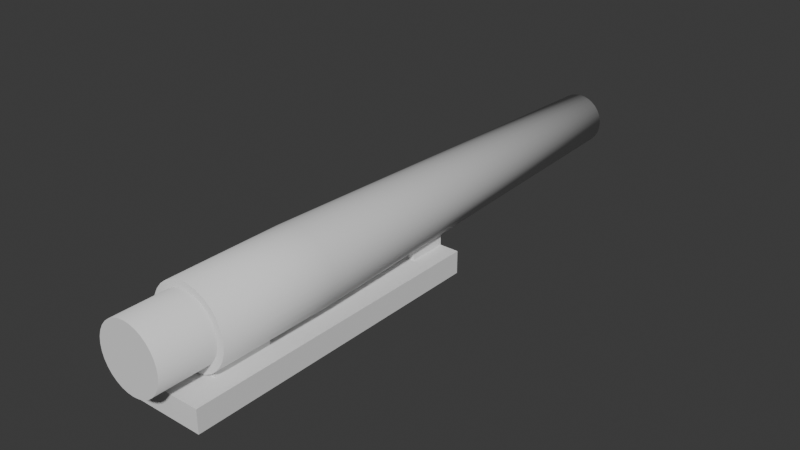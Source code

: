 # Source: Cannon.blend  (saved by Blender 4.4.32; exported with 4.5.12 LTS)
import bpy
from mathutils import Matrix  # noqa: F401  (used for matrix-valued properties, if any)

bpy.ops.wm.read_factory_settings(use_empty=True)
scene = bpy.context.scene
scene.name = 'Scene'

# ---- collections
col_collection = bpy.data.collections.new('Collection'); scene.collection.children.link(col_collection)

# ---- world
world_world = bpy.data.worlds.new('World'); scene.world = world_world
world_world.use_nodes = True; world_world.node_tree.nodes.clear()
_N = world_world.node_tree.nodes; _L = world_world.node_tree.links
n0 = _N.new('ShaderNodeOutputWorld'); n0.name = 'World Output'; n0.location = (300, 300)
n1 = _N.new('ShaderNodeBackground'); n1.name = 'Background'; n1.location = (10, 300)
n1.inputs[0].default_value = (0.05088, 0.05088, 0.05088, 1.0)
_L.new(n1.outputs[0], n0.inputs[0])
n0.is_active_output = True
world_world.color = (0.05088, 0.05088, 0.05088)
world_world.sun_shadow_jitter_overblur = 0.0

# ---- meshes
me_cylinder = bpy.data.meshes.new('Cylinder')
me_cylinder.from_pydata([(0.0, -0.1584, -1.0), (0.0, -0.7127, 10.0), (0.1951, -0.1776, -1.0), (0.08696, -0.7212, 10.0), (0.3827, -0.2345, -1.0), (0.1706, -0.7466, 10.0), (0.5556, -0.3269, -1.0), (0.2476, -0.7878, 10.0), (0.7071, -0.4513, -1.0), (0.3152, -0.8432, 10.0), (0.8315, -0.6028, -1.0), (0.3706, -0.9108, 10.0), (0.9239, -0.7757, -1.0), (0.4118, -0.9878, 10.0), (0.9808, -0.9633, -1.0), (0.4372, -1.071, 10.0), (1.0, -1.158, -1.0), (0.4457, -1.158, 10.0), (0.9808, -1.354, -1.0), (0.4372, -1.245, 10.0), (0.9239, -1.541, -1.0), (0.4118, -1.329, 10.0), (0.8315, -1.714, -1.0), (0.3706, -1.406, 10.0), (0.7071, -1.866, -1.0), (0.3152, -1.474, 10.0), (0.5556, -1.99, -1.0), (0.2476, -1.529, 10.0), (0.3827, -2.082, -1.0), (0.1706, -1.57, 10.0), (0.1951, -2.139, -1.0), (0.08696, -1.596, 10.0), (0.0, -2.158, -1.0), (0.0, -1.604, 10.0), (0.0, -0.329, -4.0), (0.1618, -0.345, -4.0), (0.3174, -0.3921, -4.0), (0.4608, -0.4688, -4.0), (0.5865, -0.5719, -4.0), (0.6896, -0.6976, -4.0), (0.7663, -0.841, -4.0), (0.8135, -0.9966, -4.0), (0.8294, -1.158, -4.0), (0.8135, -1.32, -4.0), (0.7663, -1.476, -4.0), (0.6896, -1.619, -4.0), (0.5865, -1.745, -4.0), (0.4608, -1.848, -4.0), (0.3174, -1.925, -4.0), (0.1618, -1.972, -4.0), (0.0, -1.988, -4.0), (0.0, -0.1584, -4.0), (0.1951, -0.1776, -4.0), (0.3827, -0.2345, -4.0), (0.5556, -0.3269, -4.0), (0.7071, -0.4513, -4.0), (0.8315, -0.6028, -4.0), (0.9239, -0.7757, -4.0), (0.9808, -0.9633, -4.0), (1.0, -1.158, -4.0), (0.9808, -1.354, -4.0), (0.9239, -1.541, -4.0), (0.8315, -1.714, -4.0), (0.7071, -1.866, -4.0), (0.5556, -1.99, -4.0), (0.3827, -2.082, -4.0), (0.1951, -2.139, -4.0), (0.0, -2.158, -4.0), (0.0, -0.329, -5.404), (0.1618, -0.345, -5.404), (0.3174, -0.3921, -5.404), (0.4608, -0.4688, -5.404), (0.5865, -0.5719, -5.404), (0.6896, -0.6976, -5.404), (0.7663, -0.841, -5.404), (0.8135, -0.9966, -5.404), (0.8294, -1.158, -5.404), (0.8135, -1.32, -5.404), (0.7663, -1.476, -5.404), (0.6896, -1.619, -5.404), (0.5865, -1.745, -5.404), (0.4608, -1.848, -5.404), (0.3174, -1.925, -5.404), (0.1618, -1.972, -5.404), (0.0, -1.988, -5.404), (0.1321, -0.4944, 10.0), (0.0, -0.4814, 10.0), (0.2591, -0.533, 10.0), (0.3761, -0.5955, 10.0), (0.4787, -0.6797, 10.0), (0.5629, -0.7823, 10.0), (0.6254, -0.8993, 10.0), (0.664, -1.026, 10.0), (0.677, -1.158, 10.0), (0.664, -1.29, 10.0), (0.6254, -1.417, 10.0), (0.5629, -1.535, 10.0), (0.4787, -1.637, 10.0), (0.3761, -1.721, 10.0), (0.2591, -1.784, 10.0), (0.1321, -1.822, 10.0), (0.0, -1.835, 10.0), (0.08696, -0.7212, 6.382), (0.0, -0.7127, 6.382), (0.1706, -0.7466, 6.382), (0.2476, -0.7878, 6.382), (0.3152, -0.8432, 6.382), (0.3706, -0.9108, 6.382), (0.4118, -0.9878, 6.382), (0.4372, -1.071, 6.382), (0.4457, -1.158, 6.382), (0.4372, -1.245, 6.382), (0.4118, -1.329, 6.382), (0.3706, -1.406, 6.382), (0.3152, -1.474, 6.382), (0.2476, -1.529, 6.382), (0.1706, -1.57, 6.382), (0.08696, -1.596, 6.382), (0.0, -1.604, 6.382)], [], [(0, 86, 85, 2), (2, 85, 87, 4), (4, 87, 88, 6), (6, 88, 89, 8), (8, 89, 90, 10), (10, 90, 91, 12), (12, 91, 92, 14), (14, 92, 93, 16), (16, 93, 94, 18), (18, 94, 95, 20), (20, 95, 96, 22), (22, 96, 97, 24), (24, 97, 98, 26), (26, 98, 99, 28), (28, 99, 100, 30), (30, 100, 101, 32), (10, 12, 57, 56), (28, 30, 66, 65), (2, 4, 53, 52), (20, 22, 62, 61), (12, 14, 58, 57), (30, 32, 67, 66), (4, 6, 54, 53), (22, 24, 63, 62), (14, 16, 59, 58), (6, 8, 55, 54), (24, 26, 64, 63), (16, 18, 60, 59), (8, 10, 56, 55), (26, 28, 65, 64), (0, 2, 52, 51), (18, 20, 61, 60), (35, 34, 51, 52), (36, 35, 52, 53), (37, 36, 53, 54), (38, 37, 54, 55), (39, 38, 55, 56), (40, 39, 56, 57), (41, 40, 57, 58), (42, 41, 58, 59), (43, 42, 59, 60), (44, 43, 60, 61), (45, 44, 61, 62), (46, 45, 62, 63), (47, 46, 63, 64), (48, 47, 64, 65), (49, 48, 65, 66), (50, 49, 66, 67), (68, 69, 70, 71, 72, 73, 74, 75, 76, 77, 78, 79, 80, 81, 82, 83, 84), (39, 40, 74, 73), (40, 41, 75, 74), (41, 42, 76, 75), (42, 43, 77, 76), (43, 44, 78, 77), (44, 45, 79, 78), (45, 46, 80, 79), (46, 47, 81, 80), (47, 48, 82, 81), (34, 35, 69, 68), (48, 49, 83, 82), (35, 36, 70, 69), (49, 50, 84, 83), (36, 37, 71, 70), (37, 38, 72, 71), (38, 39, 73, 72), (1, 3, 85, 86), (3, 5, 87, 85), (5, 7, 88, 87), (7, 9, 89, 88), (9, 11, 90, 89), (11, 13, 91, 90), (13, 15, 92, 91), (15, 17, 93, 92), (17, 19, 94, 93), (19, 21, 95, 94), (21, 23, 96, 95), (23, 25, 97, 96), (25, 27, 98, 97), (27, 29, 99, 98), (29, 31, 100, 99), (31, 33, 101, 100), (21, 19, 111, 112), (23, 21, 112, 113), (25, 23, 113, 114), (27, 25, 114, 115), (29, 27, 115, 116), (3, 1, 103, 102), (31, 29, 116, 117), (5, 3, 102, 104), (33, 31, 117, 118), (7, 5, 104, 105), (9, 7, 105, 106), (11, 9, 106, 107), (13, 11, 107, 108), (15, 13, 108, 109), (17, 15, 109, 110), (19, 17, 110, 111), (102, 103, 118, 117, 116, 115, 114, 113, 112, 111, 110, 109, 108, 107, 106, 105, 104)])
me_cylinder.polygons.foreach_set('use_smooth', [1, 1, 1, 1, 1, 1, 1, 1, 1, 1, 1, 1, 1, 1, 1, 1, 1, 1, 1, 1, 1, 1, 1, 1, 1, 1, 1, 1, 1, 1, 1, 1, 0, 0, 0, 0, 0, 0, 0, 0, 0, 0, 0, 0, 0, 0, 0, 0, 0, 1, 1, 1, 1, 1, 1, 1, 1, 1, 1, 1, 1, 1, 1, 1, 1, 0, 0, 0, 0, 0, 0, 0, 0, 0, 0, 0, 0, 0, 0, 0, 0, 1, 1, 1, 1, 1, 1, 1, 1, 1, 1, 1, 1, 1, 1, 1, 1, 0])
_uv = me_cylinder.uv_layers.new(name='UVMap')
_uv.uv.foreach_set('vector', [1.0, 0.5, 1.0, 1.0, 0.9688, 1.0, 0.9688, 0.5, 0.9688, 0.5, 0.9688, 1.0, 0.9375, 1.0, 0.9375, 0.5, 0.9375, 0.5, 0.9375, 1.0, 0.9062, 1.0, 0.9062, 0.5, 0.9062, 0.5, 0.9062, 1.0, 0.875, 1.0, 0.875, 0.5, 0.875, 0.5, 0.875, 1.0, 0.8438, 1.0, 0.8438, 0.5, 0.8438, 0.5, 0.8438, 1.0, 0.8125, 1.0, 0.8125, 0.5, 0.8125, 0.5, 0.8125, 1.0, 0.7812, 1.0, 0.7812, 0.5, 0.7812, 0.5, 0.7812, 1.0, 0.75, 1.0, 0.75, 0.5, 0.75, 0.5, 0.75, 1.0, 0.7188, 1.0, 0.7188, 0.5, 0.7188, 0.5, 0.7188, 1.0, 0.6875, 1.0, 0.6875, 0.5, 0.6875, 0.5, 0.6875, 1.0, 0.6562, 1.0, 0.6562, 0.5, 0.6562, 0.5, 0.6562, 1.0, 0.625, 1.0, 0.625, 0.5, 0.625, 0.5, 0.625, 1.0, 0.5938, 1.0, 0.5938, 0.5, 0.5938, 0.5, 0.5938, 1.0, 0.5625, 1.0, 0.5625, 0.5, 0.5625, 0.5, 0.5625, 1.0, 0.5312, 1.0, 0.5312, 0.5, 0.5312, 0.5, 0.5312, 1.0, 0.5, 1.0, 0.5, 0.5, 0.8438, 0.5, 0.8125, 0.5, 0.8125, 0.5, 0.8438, 0.5, 0.5625, 0.5, 0.5312, 0.5, 0.5312, 0.5, 0.5625, 0.5, 0.9688, 0.5, 0.9375, 0.5, 0.9375, 0.5, 0.9688, 0.5, 0.6875, 0.5, 0.6562, 0.5, 0.6562, 0.5, 0.6875, 0.5, 0.8125, 0.5, 0.7812, 0.5, 0.7812, 0.5, 0.8125, 0.5, 0.5312, 0.5, 0.5, 0.5, 0.5, 0.5, 0.5312, 0.5, 0.9375, 0.5, 0.9062, 0.5, 0.9062, 0.5, 0.9375, 0.5, 0.6562, 0.5, 0.625, 0.5, 0.625, 0.5, 0.6562, 0.5, 0.7812, 0.5, 0.75, 0.5, 0.75, 0.5, 0.7812, 0.5, 0.9062, 0.5, 0.875, 0.5, 0.875, 0.5, 0.9062, 0.5, 0.625, 0.5, 0.5938, 0.5, 0.5938, 0.5, 0.625, 0.5, 0.75, 0.5, 0.7188, 0.5, 0.7188, 0.5, 0.75, 0.5, 0.875, 0.5, 0.8438, 0.5, 0.8438, 0.5, 0.875, 0.5, 0.5938, 0.5, 0.5625, 0.5, 0.5625, 0.5, 0.5938, 0.5, 1.0, 0.5, 0.9688, 0.5, 0.9688, 0.5, 1.0, 0.5, 0.7188, 0.5, 0.6875, 0.5, 0.6875, 0.5, 0.7188, 0.5, 0.7888, 0.4452, 0.75, 0.4491, 0.75, 0.49, 0.7968, 0.4854, 0.8262, 0.4339, 0.7888, 0.4452, 0.7968, 0.4854, 0.8418, 0.4717, 0.8606, 0.4155, 0.8262, 0.4339, 0.8418, 0.4717, 0.8833, 0.4496, 0.8908, 0.3908, 0.8606, 0.4155, 0.8833, 0.4496, 0.9197, 0.4197, 0.9155, 0.3606, 0.8908, 0.3908, 0.9197, 0.4197, 0.9496, 0.3833, 0.9339, 0.3262, 0.9155, 0.3606, 0.9496, 0.3833, 0.9717, 0.3418, 0.9452, 0.2888, 0.9339, 0.3262, 0.9717, 0.3418, 0.9854, 0.2968, 0.9491, 0.25, 0.9452, 0.2888, 0.9854, 0.2968, 0.99, 0.25, 0.9452, 0.2112, 0.9491, 0.25, 0.99, 0.25, 0.9854, 0.2032, 0.9339, 0.1738, 0.9452, 0.2112, 0.9854, 0.2032, 0.9717, 0.1582, 0.9155, 0.1394, 0.9339, 0.1738, 0.9717, 0.1582, 0.9496, 0.1167, 0.8908, 0.1092, 0.9155, 0.1394, 0.9496, 0.1167, 0.9197, 0.08029, 0.8606, 0.08449, 0.8908, 0.1092, 0.9197, 0.08029, 0.8833, 0.05045, 0.8262, 0.0661, 0.8606, 0.08449, 0.8833, 0.05045, 0.8418, 0.02827, 0.7888, 0.05477, 0.8262, 0.0661, 0.8418, 0.02827, 0.7968, 0.01461, 0.75, 0.05094, 0.7888, 0.05477, 0.7968, 0.01461, 0.75, 0.01, 0.75, 0.4491, 0.7888, 0.4452, 0.8262, 0.4339, 0.8606, 0.4155, 0.8908, 0.3908, 0.9155, 0.3606, 0.9339, 0.3262, 0.9452, 0.2888, 0.9491, 0.25, 0.9452, 0.2112, 0.9339, 0.1738, 0.9155, 0.1394, 0.8908, 0.1092, 0.8606, 0.08449, 0.8262, 0.0661, 0.7888, 0.05477, 0.75, 0.05094, 0.9155, 0.3606, 0.9339, 0.3262, 0.9339, 0.3262, 0.9155, 0.3606, 0.9339, 0.3262, 0.9452, 0.2888, 0.9452, 0.2888, 0.9339, 0.3262, 0.9452, 0.2888, 0.9491, 0.25, 0.9491, 0.25, 0.9452, 0.2888, 0.9491, 0.25, 0.9452, 0.2112, 0.9452, 0.2112, 0.9491, 0.25, 0.9452, 0.2112, 0.9339, 0.1738, 0.9339, 0.1738, 0.9452, 0.2112, 0.9339, 0.1738, 0.9155, 0.1394, 0.9155, 0.1394, 0.9339, 0.1738, 0.9155, 0.1394, 0.8908, 0.1092, 0.8908, 0.1092, 0.9155, 0.1394, 0.8908, 0.1092, 0.8606, 0.08449, 0.8606, 0.08449, 0.8908, 0.1092, 0.8606, 0.08449, 0.8262, 0.0661, 0.8262, 0.0661, 0.8606, 0.08449, 0.75, 0.4491, 0.7888, 0.4452, 0.7888, 0.4452, 0.75, 0.4491, 0.8262, 0.0661, 0.7888, 0.05477, 0.7888, 0.05477, 0.8262, 0.0661, 0.7888, 0.4452, 0.8262, 0.4339, 0.8262, 0.4339, 0.7888, 0.4452, 0.7888, 0.05477, 0.75, 0.05094, 0.75, 0.05094, 0.7888, 0.05477, 0.8262, 0.4339, 0.8606, 0.4155, 0.8606, 0.4155, 0.8262, 0.4339, 0.8606, 0.4155, 0.8908, 0.3908, 0.8908, 0.3908, 0.8606, 0.4155, 0.8908, 0.3908, 0.9155, 0.3606, 0.9155, 0.3606, 0.8908, 0.3908, 0.25, 0.408, 0.2808, 0.405, 0.2968, 0.4854, 0.25, 0.49, 0.2808, 0.405, 0.3105, 0.396, 0.3418, 0.4717, 0.2968, 0.4854, 0.3105, 0.396, 0.3378, 0.3814, 0.3833, 0.4496, 0.3418, 0.4717, 0.3378, 0.3814, 0.3617, 0.3617, 0.4197, 0.4197, 0.3833, 0.4496, 0.3617, 0.3617, 0.3814, 0.3378, 0.4496, 0.3833, 0.4197, 0.4197, 0.3814, 0.3378, 0.396, 0.3105, 0.4717, 0.3418, 0.4496, 0.3833, 0.396, 0.3105, 0.405, 0.2808, 0.4854, 0.2968, 0.4717, 0.3418, 0.405, 0.2808, 0.408, 0.25, 0.49, 0.25, 0.4854, 0.2968, 0.408, 0.25, 0.405, 0.2192, 0.4854, 0.2032, 0.49, 0.25, 0.405, 0.2192, 0.396, 0.1895, 0.4717, 0.1582, 0.4854, 0.2032, 0.396, 0.1895, 0.3814, 0.1622, 0.4496, 0.1167, 0.4717, 0.1582, 0.3814, 0.1622, 0.3617, 0.1383, 0.4197, 0.08029, 0.4496, 0.1167, 0.3617, 0.1383, 0.3378, 0.1186, 0.3833, 0.05045, 0.4197, 0.08029, 0.3378, 0.1186, 0.3105, 0.104, 0.3418, 0.02827, 0.3833, 0.05045, 0.3105, 0.104, 0.2808, 0.09501, 0.2968, 0.01461, 0.3418, 0.02827, 0.2808, 0.09501, 0.25, 0.09198, 0.25, 0.01, 0.2968, 0.01461, 0.396, 0.1895, 0.405, 0.2192, 0.405, 0.2192, 0.396, 0.1895, 0.3814, 0.1622, 0.396, 0.1895, 0.396, 0.1895, 0.3814, 0.1622, 0.3617, 0.1383, 0.3814, 0.1622, 0.3814, 0.1622, 0.3617, 0.1383, 0.3378, 0.1186, 0.3617, 0.1383, 0.3617, 0.1383, 0.3378, 0.1186, 0.3105, 0.104, 0.3378, 0.1186, 0.3378, 0.1186, 0.3105, 0.104, 0.2808, 0.405, 0.25, 0.408, 0.25, 0.408, 0.2808, 0.405, 0.2808, 0.09501, 0.3105, 0.104, 0.3105, 0.104, 0.2808, 0.09501, 0.3105, 0.396, 0.2808, 0.405, 0.2808, 0.405, 0.3105, 0.396, 0.25, 0.09198, 0.2808, 0.09501, 0.2808, 0.09501, 0.25, 0.09198, 0.3378, 0.3814, 0.3105, 0.396, 0.3105, 0.396, 0.3378, 0.3814, 0.3617, 0.3617, 0.3378, 0.3814, 0.3378, 0.3814, 0.3617, 0.3617, 0.3814, 0.3378, 0.3617, 0.3617, 0.3617, 0.3617, 0.3814, 0.3378, 0.396, 0.3105, 0.3814, 0.3378, 0.3814, 0.3378, 0.396, 0.3105, 0.405, 0.2808, 0.396, 0.3105, 0.396, 0.3105, 0.405, 0.2808, 0.408, 0.25, 0.405, 0.2808, 0.405, 0.2808, 0.408, 0.25, 0.405, 0.2192, 0.408, 0.25, 0.408, 0.25, 0.405, 0.2192, 0.2808, 0.405, 0.25, 0.408, 0.25, 0.09198, 0.2808, 0.09501, 0.3105, 0.104, 0.3378, 0.1186, 0.3617, 0.1383, 0.3814, 0.1622, 0.396, 0.1895, 0.405, 0.2192, 0.408, 0.25, 0.405, 0.2808, 0.396, 0.3105, 0.3814, 0.3378, 0.3617, 0.3617, 0.3378, 0.3814, 0.3105, 0.396])
me_cylinder.update()
me_cylinder_001 = bpy.data.meshes.new('Cylinder.001')
me_cylinder_001.from_pydata([(0.0, 0.4228, 3.194), (0.0, -0.1584, 3.194), (0.0, 0.4228, -4.774), (0.0, -0.1584, -4.774), (1.0, -0.1584, 3.194), (1.0, 0.4228, 3.194), (1.0, -0.1584, -4.774), (1.0, 0.4228, -4.774), (0.5, 0.4228, 3.194), (0.5, -0.1584, -4.774), (0.5, 0.4228, -4.774), (0.5, -0.1584, 3.194), (0.0, 0.4228, 2.189), (0.0, -0.1584, 2.189), (1.0, -0.1584, 2.189), (1.0, 0.4228, 2.189), (0.5, 0.4228, 2.189), (0.5, -0.1584, 2.189), (0.0, -0.4873, 3.194), (0.5, -0.4873, 3.194), (0.0, -0.4578, 2.189), (0.5, -0.4578, 2.189), (0.0, 0.4228, -2.387), (0.0, -0.1584, -2.387), (1.0, -0.1584, -2.387), (0.5, 0.4228, -2.387), (0.5, -0.1584, -2.387), (1.0, 0.4228, -2.387), (0.0, 0.4228, -3.873), (0.0, -0.1584, -3.873), (1.0, -0.1584, -3.873), (0.5, 0.4228, -3.873), (0.5, -0.1584, -3.873), (1.0, 0.4228, -3.873), (0.0, -0.5269, -2.387), (0.5, -0.5269, -2.387), (0.0, -0.5269, -3.873), (0.5, -0.5269, -3.873)], [], [(32, 29, 3, 9), (31, 33, 7, 10), (33, 30, 6, 7), (10, 9, 3, 2), (8, 11, 4, 5), (0, 1, 11, 8), (7, 6, 9, 10), (28, 31, 10, 2), (30, 32, 9, 6), (4, 11, 17, 14), (0, 8, 16, 12), (5, 4, 14, 15), (8, 5, 15, 16), (17, 11, 19, 21), (19, 18, 20, 21), (13, 17, 21, 20), (11, 1, 18, 19), (14, 17, 26, 24), (12, 16, 25, 22), (15, 14, 24, 27), (16, 15, 27, 25), (17, 13, 23, 26), (24, 26, 32, 30), (22, 25, 31, 28), (27, 24, 30, 33), (25, 27, 33, 31), (26, 23, 34, 35), (35, 34, 36, 37), (29, 32, 37, 36), (32, 26, 35, 37)])
_uv = me_cylinder_001.uv_layers.new(name='UVMap')
_uv.uv.foreach_set('vector', [0.4375, 0.7217, 0.5, 0.7217, 0.5, 0.75, 0.4375, 0.75, 0.5625, 0.2217, 0.625, 0.2217, 0.625, 0.25, 0.5625, 0.25, 0.375, 0.4717, 0.625, 0.4717, 0.625, 0.5, 0.375, 0.5, 0.375, 0.8125, 0.625, 0.8125, 0.625, 0.875, 0.375, 0.875, 0.625, 0.6875, 0.875, 0.6875, 0.875, 0.75, 0.625, 0.75, 0.625, 0.625, 0.875, 0.625, 0.875, 0.6875, 0.625, 0.6875, 0.375, 0.75, 0.625, 0.75, 0.625, 0.8125, 0.375, 0.8125, 0.5, 0.2217, 0.5625, 0.2217, 0.5625, 0.25, 0.5, 0.25, 0.375, 0.7217, 0.4375, 0.7217, 0.4375, 0.75, 0.375, 0.75, 0.375, 0.5, 0.4375, 0.5, 0.4375, 0.5315, 0.375, 0.5315, 0.5, 0.0, 0.5625, 0.0, 0.5625, 0.03152, 0.5, 0.03152, 0.375, 0.25, 0.625, 0.25, 0.625, 0.2815, 0.375, 0.2815, 0.5625, 0.0, 0.625, 0.0, 0.625, 0.03152, 0.5625, 0.03152, 0.4375, 0.5315, 0.4375, 0.5, 0.4375, 0.5, 0.4375, 0.5315, 0.4375, 0.5, 0.5, 0.5, 0.5, 0.5315, 0.4375, 0.5315, 0.5, 0.5315, 0.4375, 0.5315, 0.4375, 0.5315, 0.5, 0.5315, 0.875, 0.6875, 0.875, 0.625, 0.875, 0.625, 0.875, 0.6875, 0.375, 0.5315, 0.4375, 0.5315, 0.4375, 0.6751, 0.375, 0.6751, 0.5, 0.03152, 0.5625, 0.03152, 0.5625, 0.1751, 0.5, 0.1751, 0.375, 0.2815, 0.625, 0.2815, 0.625, 0.4251, 0.375, 0.4251, 0.5625, 0.03152, 0.625, 0.03152, 0.625, 0.1751, 0.5625, 0.1751, 0.4375, 0.5315, 0.5, 0.5315, 0.5, 0.6751, 0.4375, 0.6751, 0.375, 0.6751, 0.4375, 0.6751, 0.4375, 0.7217, 0.375, 0.7217, 0.5, 0.1751, 0.5625, 0.1751, 0.5625, 0.2217, 0.5, 0.2217, 0.375, 0.4251, 0.625, 0.4251, 0.625, 0.4717, 0.375, 0.4717, 0.5625, 0.1751, 0.625, 0.1751, 0.625, 0.2217, 0.5625, 0.2217, 0.4375, 0.6751, 0.5, 0.6751, 0.5, 0.6751, 0.4375, 0.6751, 0.4375, 0.6751, 0.5, 0.6751, 0.5, 0.7217, 0.4375, 0.7217, 0.5, 0.7217, 0.4375, 0.7217, 0.4375, 0.7217, 0.5, 0.7217, 0.4375, 0.7217, 0.4375, 0.6751, 0.4375, 0.6751, 0.4375, 0.7217])
me_cylinder_001.update()

# ---- objects
ob_cylinder = bpy.data.objects.new('Cylinder', me_cylinder)
ob_cylinder_001 = bpy.data.objects.new('Cylinder.001', me_cylinder_001)

# ---- transforms, parenting, visibility, modifiers, constraints
ob_cylinder.location = (0.0, 0.0, 0.0)
ob_cylinder.rotation_euler = (-1.571, -2.22e-16, 2.22e-16)
_m = ob_cylinder.modifiers.new('Mirror', 'MIRROR')
_m.use_clip = True
ob_cylinder_001.location = (0.0, 0.0, 0.0)
ob_cylinder_001.rotation_euler = (-1.571, -2.22e-16, 2.22e-16)
_m = ob_cylinder_001.modifiers.new('Mirror', 'MIRROR')
_m.use_clip = True

# ---- collection membership
col_collection.objects.link(ob_cylinder)
col_collection.objects.link(ob_cylinder_001)

# ---- scene / render settings (as saved in the file)
scene.frame_start = 1; scene.frame_end = 250; scene.frame_set(1)
scene.render.engine = 'BLENDER_EEVEE_NEXT'
bpy.context.view_layer.update()

# ---- added for rendering (the .blend has no active camera and no usable light): camera, sun
cam_auto = bpy.data.cameras.new('AutoCamera')
cam_auto.lens = 50.0
cam_auto.sensor_width = 36.0
cam_auto.clip_end = 1000.0
ob_auto_camera = bpy.data.objects.new('AutoCamera', cam_auto)
scene.collection.objects.link(ob_auto_camera)
ob_auto_camera.location = (14.5685, -15.184, 12.5226)
ob_auto_camera.rotation_euler = (1.09748, -7.21219e-08, 0.694738)
scene.camera = ob_auto_camera
light_auto_sun = bpy.data.lights.new('AutoSun', 'SUN')
light_auto_sun.energy = 3.0
light_auto_sun.angle = 0.0523599
ob_auto_sun = bpy.data.objects.new('AutoSun', light_auto_sun)
scene.collection.objects.link(ob_auto_sun)
ob_auto_sun.rotation_euler = (0.872665, 0.174533, 0.523599)
bpy.context.view_layer.update()

